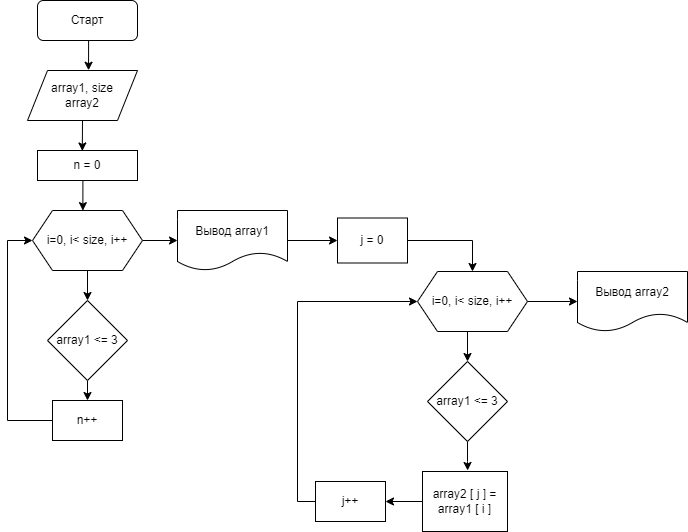

The diagram above was exported from draw.io. Its source (the exported page's mxGraphModel, read from the mxfile embedded in the PNG):
<mxGraphModel dx="696" dy="353" grid="1" gridSize="10" guides="1" tooltips="1" connect="1" arrows="1" fold="1" page="1" pageScale="1" pageWidth="827" pageHeight="1169" math="0" shadow="0">
  <root>
    <mxCell id="0" />
    <mxCell id="1" parent="0" />
    <mxCell id="7hnbcIN3L9edXzemDPj5-8" style="edgeStyle=orthogonalEdgeStyle;rounded=0;orthogonalLoop=1;jettySize=auto;html=1;exitX=0.5;exitY=1;exitDx=0;exitDy=0;entryX=0.555;entryY=-0.005;entryDx=0;entryDy=0;entryPerimeter=0;" edge="1" parent="1" source="7hnbcIN3L9edXzemDPj5-1" target="7hnbcIN3L9edXzemDPj5-2">
      <mxGeometry relative="1" as="geometry" />
    </mxCell>
    <mxCell id="7hnbcIN3L9edXzemDPj5-1" value="Старт" style="rounded=1;whiteSpace=wrap;html=1;" vertex="1" parent="1">
      <mxGeometry x="100" y="10" width="100" height="40" as="geometry" />
    </mxCell>
    <mxCell id="7hnbcIN3L9edXzemDPj5-9" style="edgeStyle=orthogonalEdgeStyle;rounded=0;orthogonalLoop=1;jettySize=auto;html=1;exitX=0.5;exitY=1;exitDx=0;exitDy=0;entryX=0.448;entryY=0.016;entryDx=0;entryDy=0;entryPerimeter=0;" edge="1" parent="1" source="7hnbcIN3L9edXzemDPj5-2" target="7hnbcIN3L9edXzemDPj5-4">
      <mxGeometry relative="1" as="geometry" />
    </mxCell>
    <mxCell id="7hnbcIN3L9edXzemDPj5-2" value="array1,&amp;nbsp;size&lt;br&gt;array2" style="shape=parallelogram;perimeter=parallelogramPerimeter;whiteSpace=wrap;html=1;fixedSize=1;" vertex="1" parent="1">
      <mxGeometry x="90" y="80" width="110" height="50" as="geometry" />
    </mxCell>
    <mxCell id="7hnbcIN3L9edXzemDPj5-13" style="edgeStyle=orthogonalEdgeStyle;rounded=0;orthogonalLoop=1;jettySize=auto;html=1;exitX=0.5;exitY=1;exitDx=0;exitDy=0;entryX=0.458;entryY=0.002;entryDx=0;entryDy=0;entryPerimeter=0;" edge="1" parent="1" source="7hnbcIN3L9edXzemDPj5-4" target="7hnbcIN3L9edXzemDPj5-5">
      <mxGeometry relative="1" as="geometry" />
    </mxCell>
    <mxCell id="7hnbcIN3L9edXzemDPj5-4" value="n = 0" style="rounded=0;whiteSpace=wrap;html=1;" vertex="1" parent="1">
      <mxGeometry x="100" y="160" width="100" height="30" as="geometry" />
    </mxCell>
    <mxCell id="7hnbcIN3L9edXzemDPj5-14" style="edgeStyle=orthogonalEdgeStyle;rounded=0;orthogonalLoop=1;jettySize=auto;html=1;exitX=0.5;exitY=1;exitDx=0;exitDy=0;entryX=0.5;entryY=0;entryDx=0;entryDy=0;" edge="1" parent="1" source="7hnbcIN3L9edXzemDPj5-5" target="7hnbcIN3L9edXzemDPj5-6">
      <mxGeometry relative="1" as="geometry" />
    </mxCell>
    <mxCell id="7hnbcIN3L9edXzemDPj5-18" style="edgeStyle=orthogonalEdgeStyle;rounded=0;orthogonalLoop=1;jettySize=auto;html=1;exitX=1;exitY=0.5;exitDx=0;exitDy=0;entryX=0;entryY=0.5;entryDx=0;entryDy=0;" edge="1" parent="1" source="7hnbcIN3L9edXzemDPj5-5" target="7hnbcIN3L9edXzemDPj5-17">
      <mxGeometry relative="1" as="geometry" />
    </mxCell>
    <mxCell id="7hnbcIN3L9edXzemDPj5-5" value="i=0, i&amp;lt; size, i++" style="shape=hexagon;perimeter=hexagonPerimeter2;whiteSpace=wrap;html=1;fixedSize=1;" vertex="1" parent="1">
      <mxGeometry x="95" y="220" width="110" height="60" as="geometry" />
    </mxCell>
    <mxCell id="7hnbcIN3L9edXzemDPj5-15" style="edgeStyle=orthogonalEdgeStyle;rounded=0;orthogonalLoop=1;jettySize=auto;html=1;exitX=0.5;exitY=1;exitDx=0;exitDy=0;entryX=0.5;entryY=0;entryDx=0;entryDy=0;" edge="1" parent="1" source="7hnbcIN3L9edXzemDPj5-6" target="7hnbcIN3L9edXzemDPj5-7">
      <mxGeometry relative="1" as="geometry" />
    </mxCell>
    <mxCell id="7hnbcIN3L9edXzemDPj5-6" value="array1 &amp;lt;= 3" style="rhombus;whiteSpace=wrap;html=1;" vertex="1" parent="1">
      <mxGeometry x="110" y="310" width="80" height="80" as="geometry" />
    </mxCell>
    <mxCell id="7hnbcIN3L9edXzemDPj5-16" style="edgeStyle=orthogonalEdgeStyle;rounded=0;orthogonalLoop=1;jettySize=auto;html=1;entryX=0;entryY=0.5;entryDx=0;entryDy=0;" edge="1" parent="1" source="7hnbcIN3L9edXzemDPj5-7" target="7hnbcIN3L9edXzemDPj5-5">
      <mxGeometry relative="1" as="geometry">
        <Array as="points">
          <mxPoint x="70" y="430" />
          <mxPoint x="70" y="250" />
        </Array>
      </mxGeometry>
    </mxCell>
    <mxCell id="7hnbcIN3L9edXzemDPj5-7" value="n++" style="rounded=0;whiteSpace=wrap;html=1;" vertex="1" parent="1">
      <mxGeometry x="115" y="410" width="70" height="40" as="geometry" />
    </mxCell>
    <mxCell id="7hnbcIN3L9edXzemDPj5-21" style="edgeStyle=orthogonalEdgeStyle;rounded=0;orthogonalLoop=1;jettySize=auto;html=1;entryX=0;entryY=0.5;entryDx=0;entryDy=0;" edge="1" parent="1" source="7hnbcIN3L9edXzemDPj5-17" target="7hnbcIN3L9edXzemDPj5-20">
      <mxGeometry relative="1" as="geometry" />
    </mxCell>
    <mxCell id="7hnbcIN3L9edXzemDPj5-17" value="Вывод array1" style="shape=document;whiteSpace=wrap;html=1;boundedLbl=1;" vertex="1" parent="1">
      <mxGeometry x="240" y="220" width="110" height="60" as="geometry" />
    </mxCell>
    <mxCell id="7hnbcIN3L9edXzemDPj5-24" style="edgeStyle=orthogonalEdgeStyle;rounded=0;orthogonalLoop=1;jettySize=auto;html=1;exitX=0.5;exitY=1;exitDx=0;exitDy=0;entryX=0.5;entryY=0;entryDx=0;entryDy=0;" edge="1" parent="1" source="7hnbcIN3L9edXzemDPj5-19" target="7hnbcIN3L9edXzemDPj5-23">
      <mxGeometry relative="1" as="geometry" />
    </mxCell>
    <mxCell id="7hnbcIN3L9edXzemDPj5-38" style="edgeStyle=orthogonalEdgeStyle;rounded=0;orthogonalLoop=1;jettySize=auto;html=1;exitX=1;exitY=0.5;exitDx=0;exitDy=0;entryX=0;entryY=0.5;entryDx=0;entryDy=0;" edge="1" parent="1" source="7hnbcIN3L9edXzemDPj5-19" target="7hnbcIN3L9edXzemDPj5-37">
      <mxGeometry relative="1" as="geometry" />
    </mxCell>
    <mxCell id="7hnbcIN3L9edXzemDPj5-19" value="i=0, i&amp;lt; size, i++" style="shape=hexagon;perimeter=hexagonPerimeter2;whiteSpace=wrap;html=1;fixedSize=1;" vertex="1" parent="1">
      <mxGeometry x="480" y="281" width="110" height="60" as="geometry" />
    </mxCell>
    <mxCell id="7hnbcIN3L9edXzemDPj5-20" value="j = 0" style="rounded=0;whiteSpace=wrap;html=1;" vertex="1" parent="1">
      <mxGeometry x="400" y="227.5" width="70" height="45" as="geometry" />
    </mxCell>
    <mxCell id="7hnbcIN3L9edXzemDPj5-29" style="edgeStyle=orthogonalEdgeStyle;rounded=0;orthogonalLoop=1;jettySize=auto;html=1;entryX=0.531;entryY=-0.017;entryDx=0;entryDy=0;entryPerimeter=0;" edge="1" parent="1" source="7hnbcIN3L9edXzemDPj5-23" target="7hnbcIN3L9edXzemDPj5-26">
      <mxGeometry relative="1" as="geometry" />
    </mxCell>
    <mxCell id="7hnbcIN3L9edXzemDPj5-23" value="array1 &amp;lt;= 3" style="rhombus;whiteSpace=wrap;html=1;" vertex="1" parent="1">
      <mxGeometry x="490" y="371" width="80" height="80" as="geometry" />
    </mxCell>
    <mxCell id="7hnbcIN3L9edXzemDPj5-31" style="edgeStyle=orthogonalEdgeStyle;rounded=0;orthogonalLoop=1;jettySize=auto;html=1;entryX=0;entryY=0.5;entryDx=0;entryDy=0;" edge="1" parent="1" source="7hnbcIN3L9edXzemDPj5-25" target="7hnbcIN3L9edXzemDPj5-19">
      <mxGeometry relative="1" as="geometry">
        <Array as="points">
          <mxPoint x="360" y="511" />
          <mxPoint x="360" y="311" />
        </Array>
      </mxGeometry>
    </mxCell>
    <mxCell id="7hnbcIN3L9edXzemDPj5-25" value="j++" style="rounded=0;whiteSpace=wrap;html=1;" vertex="1" parent="1">
      <mxGeometry x="378" y="491" width="70" height="40" as="geometry" />
    </mxCell>
    <mxCell id="7hnbcIN3L9edXzemDPj5-30" style="edgeStyle=orthogonalEdgeStyle;rounded=0;orthogonalLoop=1;jettySize=auto;html=1;exitX=0;exitY=0.5;exitDx=0;exitDy=0;entryX=1;entryY=0.5;entryDx=0;entryDy=0;" edge="1" parent="1" source="7hnbcIN3L9edXzemDPj5-26" target="7hnbcIN3L9edXzemDPj5-25">
      <mxGeometry relative="1" as="geometry" />
    </mxCell>
    <mxCell id="7hnbcIN3L9edXzemDPj5-26" value="array2 [ j ] =&lt;br&gt;array1 [ i ]" style="rounded=0;whiteSpace=wrap;html=1;" vertex="1" parent="1">
      <mxGeometry x="485" y="481" width="85" height="60" as="geometry" />
    </mxCell>
    <mxCell id="7hnbcIN3L9edXzemDPj5-36" style="edgeStyle=orthogonalEdgeStyle;rounded=0;orthogonalLoop=1;jettySize=auto;html=1;exitX=1;exitY=0.5;exitDx=0;exitDy=0;entryX=0.5;entryY=0;entryDx=0;entryDy=0;" edge="1" parent="1" source="7hnbcIN3L9edXzemDPj5-20" target="7hnbcIN3L9edXzemDPj5-19">
      <mxGeometry relative="1" as="geometry" />
    </mxCell>
    <mxCell id="7hnbcIN3L9edXzemDPj5-37" value="Вывод array2" style="shape=document;whiteSpace=wrap;html=1;boundedLbl=1;" vertex="1" parent="1">
      <mxGeometry x="640" y="281" width="110" height="60" as="geometry" />
    </mxCell>
  </root>
</mxGraphModel>